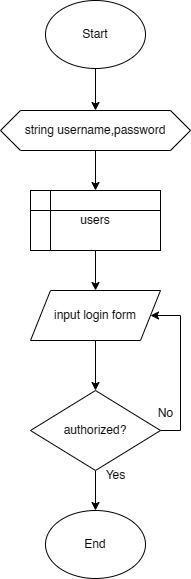

The diagram above was exported from draw.io. Its source (the exported page's mxGraphModel, read from the mxfile embedded in the PNG):
<mxGraphModel dx="1042" dy="1670" grid="1" gridSize="10" guides="1" tooltips="1" connect="1" arrows="1" fold="1" page="1" pageScale="1" pageWidth="827" pageHeight="1169" math="0" shadow="0">
  <root>
    <mxCell id="WIyWlLk6GJQsqaUBKTNV-0" />
    <mxCell id="WIyWlLk6GJQsqaUBKTNV-1" parent="WIyWlLk6GJQsqaUBKTNV-0" />
    <mxCell id="Ktjt_PHk6X_gGd5CN4Ve-3" value="" style="edgeStyle=orthogonalEdgeStyle;rounded=0;orthogonalLoop=1;jettySize=auto;html=1;" parent="WIyWlLk6GJQsqaUBKTNV-1" source="Ktjt_PHk6X_gGd5CN4Ve-0" target="Ktjt_PHk6X_gGd5CN4Ve-2" edge="1">
      <mxGeometry relative="1" as="geometry" />
    </mxCell>
    <mxCell id="Ktjt_PHk6X_gGd5CN4Ve-0" value="Start" style="ellipse;whiteSpace=wrap;html=1;" parent="WIyWlLk6GJQsqaUBKTNV-1" vertex="1">
      <mxGeometry x="170" y="-30" width="100" height="68" as="geometry" />
    </mxCell>
    <mxCell id="Ktjt_PHk6X_gGd5CN4Ve-6" value="" style="edgeStyle=orthogonalEdgeStyle;rounded=0;orthogonalLoop=1;jettySize=auto;html=1;" parent="WIyWlLk6GJQsqaUBKTNV-1" source="Ktjt_PHk6X_gGd5CN4Ve-2" target="Ktjt_PHk6X_gGd5CN4Ve-4" edge="1">
      <mxGeometry relative="1" as="geometry" />
    </mxCell>
    <mxCell id="Ktjt_PHk6X_gGd5CN4Ve-2" value="string username,password" style="shape=hexagon;perimeter=hexagonPerimeter2;whiteSpace=wrap;html=1;fixedSize=1;" parent="WIyWlLk6GJQsqaUBKTNV-1" vertex="1">
      <mxGeometry x="125" y="80" width="190" height="40" as="geometry" />
    </mxCell>
    <mxCell id="Ktjt_PHk6X_gGd5CN4Ve-15" value="" style="edgeStyle=orthogonalEdgeStyle;rounded=0;orthogonalLoop=1;jettySize=auto;html=1;" parent="WIyWlLk6GJQsqaUBKTNV-1" source="Ktjt_PHk6X_gGd5CN4Ve-4" target="Ktjt_PHk6X_gGd5CN4Ve-13" edge="1">
      <mxGeometry relative="1" as="geometry" />
    </mxCell>
    <mxCell id="Ktjt_PHk6X_gGd5CN4Ve-4" value="users" style="shape=internalStorage;whiteSpace=wrap;html=1;backgroundOutline=1;" parent="WIyWlLk6GJQsqaUBKTNV-1" vertex="1">
      <mxGeometry x="155" y="160" width="130" height="60" as="geometry" />
    </mxCell>
    <mxCell id="Ktjt_PHk6X_gGd5CN4Ve-16" style="edgeStyle=orthogonalEdgeStyle;rounded=0;orthogonalLoop=1;jettySize=auto;html=1;entryX=1;entryY=0.5;entryDx=0;entryDy=0;exitX=1;exitY=0.5;exitDx=0;exitDy=0;" parent="WIyWlLk6GJQsqaUBKTNV-1" source="Ktjt_PHk6X_gGd5CN4Ve-9" target="Ktjt_PHk6X_gGd5CN4Ve-13" edge="1">
      <mxGeometry relative="1" as="geometry">
        <Array as="points">
          <mxPoint x="305" y="400" />
          <mxPoint x="305" y="285" />
        </Array>
      </mxGeometry>
    </mxCell>
    <mxCell id="Ktjt_PHk6X_gGd5CN4Ve-19" value="" style="edgeStyle=orthogonalEdgeStyle;rounded=0;orthogonalLoop=1;jettySize=auto;html=1;" parent="WIyWlLk6GJQsqaUBKTNV-1" source="Ktjt_PHk6X_gGd5CN4Ve-9" target="Ktjt_PHk6X_gGd5CN4Ve-18" edge="1">
      <mxGeometry relative="1" as="geometry" />
    </mxCell>
    <mxCell id="Ktjt_PHk6X_gGd5CN4Ve-9" value="authorized?" style="rhombus;whiteSpace=wrap;html=1;" parent="WIyWlLk6GJQsqaUBKTNV-1" vertex="1">
      <mxGeometry x="155" y="360" width="130" height="80" as="geometry" />
    </mxCell>
    <mxCell id="Ktjt_PHk6X_gGd5CN4Ve-12" value="No" style="text;html=1;align=center;verticalAlign=middle;resizable=0;points=[];autosize=1;strokeColor=none;fillColor=none;" parent="WIyWlLk6GJQsqaUBKTNV-1" vertex="1">
      <mxGeometry x="270" y="368" width="40" height="30" as="geometry" />
    </mxCell>
    <mxCell id="Ktjt_PHk6X_gGd5CN4Ve-14" value="" style="edgeStyle=orthogonalEdgeStyle;rounded=0;orthogonalLoop=1;jettySize=auto;html=1;" parent="WIyWlLk6GJQsqaUBKTNV-1" source="Ktjt_PHk6X_gGd5CN4Ve-13" target="Ktjt_PHk6X_gGd5CN4Ve-9" edge="1">
      <mxGeometry relative="1" as="geometry" />
    </mxCell>
    <mxCell id="Ktjt_PHk6X_gGd5CN4Ve-13" value="input login form" style="shape=parallelogram;perimeter=parallelogramPerimeter;whiteSpace=wrap;html=1;fixedSize=1;" parent="WIyWlLk6GJQsqaUBKTNV-1" vertex="1">
      <mxGeometry x="155" y="260" width="130" height="50" as="geometry" />
    </mxCell>
    <mxCell id="Ktjt_PHk6X_gGd5CN4Ve-18" value="End" style="ellipse;whiteSpace=wrap;html=1;" parent="WIyWlLk6GJQsqaUBKTNV-1" vertex="1">
      <mxGeometry x="170" y="480" width="100" height="68" as="geometry" />
    </mxCell>
    <mxCell id="vEwM9BmDuZXC-GVIKNN0-0" value="Yes" style="text;html=1;align=center;verticalAlign=middle;resizable=0;points=[];autosize=1;strokeColor=none;fillColor=none;" vertex="1" parent="WIyWlLk6GJQsqaUBKTNV-1">
      <mxGeometry x="220" y="430" width="40" height="30" as="geometry" />
    </mxCell>
  </root>
</mxGraphModel>